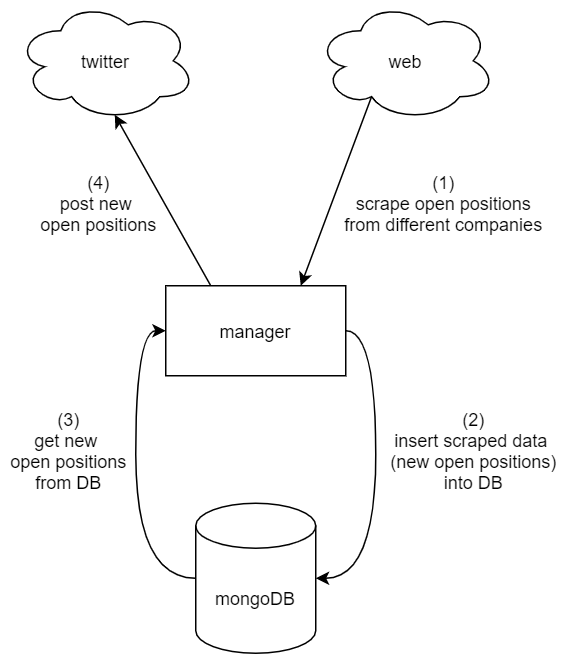

The diagram above was exported from draw.io. Its source (the exported page's mxGraphModel, read from the mxfile embedded in the PNG):
<mxGraphModel dx="845" dy="691" grid="1" gridSize="10" guides="1" tooltips="1" connect="1" arrows="1" fold="1" page="1" pageScale="1" pageWidth="850" pageHeight="1100" math="0" shadow="0">
  <root>
    <mxCell id="0" />
    <mxCell id="1" parent="0" />
    <mxCell id="PINFiC2zDfiSs0CvzDFB-37" style="edgeStyle=orthogonalEdgeStyle;curved=1;rounded=0;orthogonalLoop=1;jettySize=auto;html=1;exitX=1;exitY=0.5;exitDx=0;exitDy=0;entryX=1;entryY=0.5;entryDx=0;entryDy=0;entryPerimeter=0;fontColor=#1DA1F2;" parent="1" source="PINFiC2zDfiSs0CvzDFB-3" target="PINFiC2zDfiSs0CvzDFB-4" edge="1">
      <mxGeometry relative="1" as="geometry" />
    </mxCell>
    <mxCell id="PINFiC2zDfiSs0CvzDFB-41" style="rounded=0;orthogonalLoop=1;jettySize=auto;html=1;exitX=0.25;exitY=0;exitDx=0;exitDy=0;fontColor=#1DA1F2;entryX=0.55;entryY=0.95;entryDx=0;entryDy=0;entryPerimeter=0;" parent="1" source="PINFiC2zDfiSs0CvzDFB-3" target="PINFiC2zDfiSs0CvzDFB-42" edge="1">
      <mxGeometry relative="1" as="geometry">
        <mxPoint x="250" y="150" as="targetPoint" />
      </mxGeometry>
    </mxCell>
    <mxCell id="PINFiC2zDfiSs0CvzDFB-3" value="&lt;font color=&quot;#000000&quot;&gt;manager&lt;/font&gt;" style="rounded=0;whiteSpace=wrap;html=1;fontColor=#1DA1F2;" parent="1" vertex="1">
      <mxGeometry x="340" y="260" width="120" height="60" as="geometry" />
    </mxCell>
    <mxCell id="PINFiC2zDfiSs0CvzDFB-39" style="edgeStyle=orthogonalEdgeStyle;curved=1;rounded=0;orthogonalLoop=1;jettySize=auto;html=1;exitX=0;exitY=0.5;exitDx=0;exitDy=0;exitPerimeter=0;entryX=0;entryY=0.5;entryDx=0;entryDy=0;fontColor=#1DA1F2;" parent="1" source="PINFiC2zDfiSs0CvzDFB-4" target="PINFiC2zDfiSs0CvzDFB-3" edge="1">
      <mxGeometry relative="1" as="geometry" />
    </mxCell>
    <mxCell id="PINFiC2zDfiSs0CvzDFB-4" value="&lt;font color=&quot;#000000&quot;&gt;mongoDB&lt;/font&gt;" style="shape=cylinder3;whiteSpace=wrap;html=1;boundedLbl=1;backgroundOutline=1;size=15;fontColor=#1DA1F2;" parent="1" vertex="1">
      <mxGeometry x="360" y="405" width="80" height="100" as="geometry" />
    </mxCell>
    <mxCell id="SpxMIJuRP6gVIDgLl1Bi-1" style="rounded=0;orthogonalLoop=1;jettySize=auto;html=1;exitX=0.31;exitY=0.8;exitDx=0;exitDy=0;exitPerimeter=0;entryX=0.75;entryY=0;entryDx=0;entryDy=0;" edge="1" parent="1" source="PINFiC2zDfiSs0CvzDFB-5" target="PINFiC2zDfiSs0CvzDFB-3">
      <mxGeometry relative="1" as="geometry" />
    </mxCell>
    <mxCell id="PINFiC2zDfiSs0CvzDFB-5" value="&lt;font color=&quot;#000000&quot;&gt;web&lt;/font&gt;" style="ellipse;shape=cloud;whiteSpace=wrap;html=1;fontColor=#1DA1F2;" parent="1" vertex="1">
      <mxGeometry x="440" y="70" width="120" height="80" as="geometry" />
    </mxCell>
    <mxCell id="PINFiC2zDfiSs0CvzDFB-36" value="&lt;font color=&quot;#000000&quot;&gt;(1)&lt;br&gt;scrape open positions&lt;br&gt;from different companies&lt;/font&gt;" style="text;html=1;align=center;verticalAlign=middle;resizable=0;points=[];autosize=1;fontColor=#1DA1F2;" parent="1" vertex="1">
      <mxGeometry x="450" y="180" width="150" height="50" as="geometry" />
    </mxCell>
    <mxCell id="PINFiC2zDfiSs0CvzDFB-38" value="&lt;font color=&quot;#000000&quot;&gt;(2)&lt;br&gt;insert scraped data &lt;br&gt;(new open positions)&lt;br&gt;into DB&lt;br&gt;&lt;/font&gt;" style="text;html=1;align=center;verticalAlign=middle;resizable=0;points=[];autosize=1;fontColor=#1DA1F2;" parent="1" vertex="1">
      <mxGeometry x="480" y="340" width="130" height="60" as="geometry" />
    </mxCell>
    <mxCell id="PINFiC2zDfiSs0CvzDFB-40" value="&lt;font color=&quot;#000000&quot;&gt;(3)&lt;br&gt;get new &lt;br&gt;open positions&lt;br&gt;from DB&lt;br&gt;&lt;/font&gt;" style="text;html=1;align=center;verticalAlign=middle;resizable=0;points=[];autosize=1;fontColor=#1DA1F2;" parent="1" vertex="1">
      <mxGeometry x="230" y="340" width="90" height="60" as="geometry" />
    </mxCell>
    <mxCell id="PINFiC2zDfiSs0CvzDFB-42" value="&lt;font color=&quot;#000000&quot;&gt;twitter&lt;/font&gt;" style="ellipse;shape=cloud;whiteSpace=wrap;html=1;fontColor=#1DA1F2;" parent="1" vertex="1">
      <mxGeometry x="240" y="70" width="120" height="80" as="geometry" />
    </mxCell>
    <mxCell id="PINFiC2zDfiSs0CvzDFB-43" value="&lt;font color=&quot;#000000&quot;&gt;(4)&lt;br&gt;post new &lt;br&gt;open positions&lt;br&gt;&lt;/font&gt;" style="text;html=1;align=center;verticalAlign=middle;resizable=0;points=[];autosize=1;fontColor=#1DA1F2;" parent="1" vertex="1">
      <mxGeometry x="250" y="180" width="90" height="50" as="geometry" />
    </mxCell>
  </root>
</mxGraphModel>